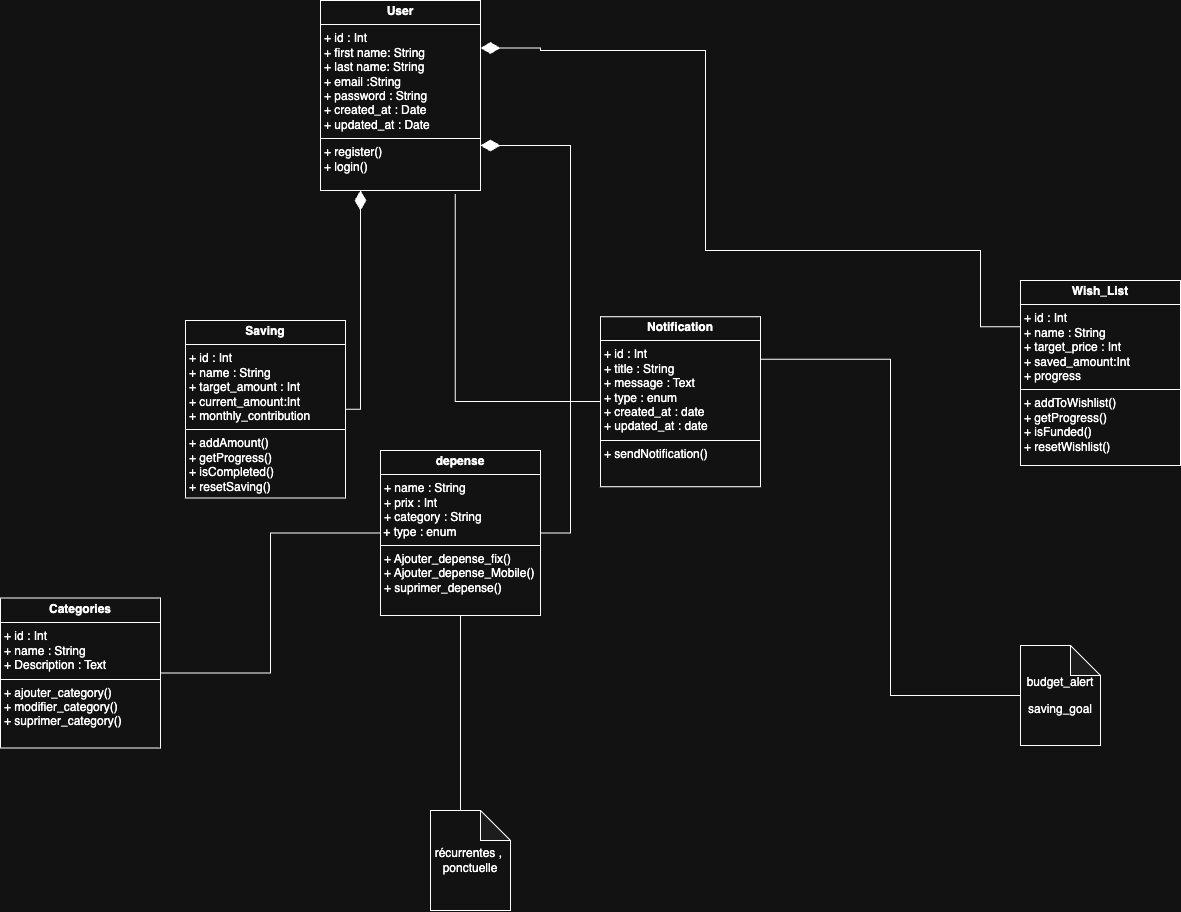

The diagram above was exported from draw.io. Its source (the exported page's mxGraphModel, read from the mxfile embedded in the PNG):
<mxGraphModel dx="1193" dy="1758" grid="1" gridSize="10" guides="1" tooltips="1" connect="1" arrows="1" fold="1" page="1" pageScale="1" pageWidth="850" pageHeight="1100" math="0" shadow="0">
  <root>
    <mxCell id="0" />
    <mxCell id="1" parent="0" />
    <mxCell id="llhy3jQNS8hhnX3kgUS7-1" value="&lt;p style=&quot;margin:0px;margin-top:4px;text-align:center;&quot;&gt;&lt;b&gt;User&lt;/b&gt;&lt;/p&gt;&lt;hr size=&quot;1&quot; style=&quot;border-style:solid;&quot;&gt;&lt;p style=&quot;margin:0px;margin-left:4px;&quot;&gt;+ id : Int&lt;/p&gt;&lt;p style=&quot;margin:0px;margin-left:4px;&quot;&gt;+ first name: String&lt;/p&gt;&lt;p style=&quot;margin:0px;margin-left:4px;&quot;&gt;+ last name: String&lt;/p&gt;&lt;p style=&quot;margin:0px;margin-left:4px;&quot;&gt;+ email :String&lt;/p&gt;&lt;p style=&quot;margin:0px;margin-left:4px;&quot;&gt;+ password : String&lt;/p&gt;&lt;p style=&quot;margin:0px;margin-left:4px;&quot;&gt;&lt;span style=&quot;background-color: transparent; color: light-dark(rgb(0, 0, 0), rgb(255, 255, 255));&quot;&gt;+ created_at : Date&lt;/span&gt;&lt;/p&gt;&lt;p style=&quot;margin:0px;margin-left:4px;&quot;&gt;+ updated_at : Date&lt;/p&gt;&lt;hr size=&quot;1&quot; style=&quot;border-style:solid;&quot;&gt;&lt;p style=&quot;margin:0px;margin-left:4px;&quot;&gt;+ register()&lt;/p&gt;&lt;p style=&quot;margin:0px;margin-left:4px;&quot;&gt;+ login()&lt;/p&gt;&lt;p style=&quot;margin:0px;margin-left:4px;&quot;&gt;&lt;br&gt;&lt;/p&gt;" style="verticalAlign=top;align=left;overflow=fill;html=1;whiteSpace=wrap;" parent="1" vertex="1">
      <mxGeometry x="400" y="-100" width="160" height="190" as="geometry" />
    </mxCell>
    <mxCell id="llhy3jQNS8hhnX3kgUS7-10" style="edgeStyle=orthogonalEdgeStyle;rounded=0;orthogonalLoop=1;jettySize=auto;html=1;entryX=1;entryY=0.5;entryDx=0;entryDy=0;endArrow=none;startFill=1;startArrow=diamondThin;endSize=17;startSize=17;" parent="1" source="llhy3jQNS8hhnX3kgUS7-1" target="llhy3jQNS8hhnX3kgUS7-8" edge="1">
      <mxGeometry relative="1" as="geometry">
        <mxPoint x="680" y="313.75" as="sourcePoint" />
        <mxPoint x="582.5" y="497.49999999999955" as="targetPoint" />
        <Array as="points">
          <mxPoint x="650" y="45" />
          <mxPoint x="650" y="433" />
        </Array>
      </mxGeometry>
    </mxCell>
    <mxCell id="llhy3jQNS8hhnX3kgUS7-18" style="edgeStyle=orthogonalEdgeStyle;rounded=0;orthogonalLoop=1;jettySize=auto;html=1;exitX=0.842;exitY=1.019;exitDx=0;exitDy=0;entryX=0;entryY=0.375;entryDx=0;entryDy=0;exitPerimeter=0;endArrow=none;startFill=0;entryPerimeter=0;" parent="1" source="llhy3jQNS8hhnX3kgUS7-1" target="llhy3jQNS8hhnX3kgUS7-17" edge="1">
      <mxGeometry relative="1" as="geometry">
        <mxPoint x="742.5" y="370" as="sourcePoint" />
        <mxPoint x="890" y="510" as="targetPoint" />
        <Array as="points">
          <mxPoint x="535" y="301" />
          <mxPoint x="680" y="301" />
        </Array>
      </mxGeometry>
    </mxCell>
    <mxCell id="llhy3jQNS8hhnX3kgUS7-9" style="edgeStyle=orthogonalEdgeStyle;rounded=0;orthogonalLoop=1;jettySize=auto;html=1;exitX=1;exitY=0.5;exitDx=0;exitDy=0;entryX=0;entryY=0.5;entryDx=0;entryDy=0;endArrow=none;startFill=0;" parent="1" source="llhy3jQNS8hhnX3kgUS7-6" target="llhy3jQNS8hhnX3kgUS7-8" edge="1">
      <mxGeometry relative="1" as="geometry" />
    </mxCell>
    <mxCell id="llhy3jQNS8hhnX3kgUS7-6" value="&lt;p style=&quot;margin:0px;margin-top:4px;text-align:center;&quot;&gt;&lt;b&gt;Categories&lt;/b&gt;&lt;/p&gt;&lt;hr size=&quot;1&quot; style=&quot;border-style:solid;&quot;&gt;&lt;p style=&quot;margin:0px;margin-left:4px;&quot;&gt;+ id : Int&lt;/p&gt;&lt;p style=&quot;margin:0px;margin-left:4px;&quot;&gt;+ name : String&lt;/p&gt;&lt;p style=&quot;margin:0px;margin-left:4px;&quot;&gt;+ Description : Text&lt;/p&gt;&lt;hr size=&quot;1&quot; style=&quot;border-style:solid;&quot;&gt;&lt;p style=&quot;margin:0px;margin-left:4px;&quot;&gt;+ ajouter_category()&lt;/p&gt;&lt;p style=&quot;margin:0px;margin-left:4px;&quot;&gt;+ modifier_category()&lt;/p&gt;&lt;p style=&quot;margin:0px;margin-left:4px;&quot;&gt;+ suprimer_category()&lt;/p&gt;" style="verticalAlign=top;align=left;overflow=fill;html=1;whiteSpace=wrap;" parent="1" vertex="1">
      <mxGeometry x="80" y="497.5" width="160" height="150" as="geometry" />
    </mxCell>
    <mxCell id="llhy3jQNS8hhnX3kgUS7-8" value="&lt;p style=&quot;margin:0px;margin-top:4px;text-align:center;&quot;&gt;&lt;b&gt;depense&lt;/b&gt;&lt;/p&gt;&lt;hr size=&quot;1&quot; style=&quot;border-style:solid;&quot;&gt;&lt;p style=&quot;margin:0px;margin-left:4px;&quot;&gt;+ name : String&lt;/p&gt;&lt;p style=&quot;margin:0px;margin-left:4px;&quot;&gt;+ prix : Int&lt;/p&gt;&lt;p style=&quot;margin:0px;margin-left:4px;&quot;&gt;+ category : String&lt;/p&gt;&amp;nbsp;+ type : enum&lt;br&gt;&lt;hr size=&quot;1&quot; style=&quot;border-style:solid;&quot;&gt;&lt;p style=&quot;margin: 0px 0px 0px 4px;&quot;&gt;+ Ajouter_depense_fix()&lt;/p&gt;&lt;p style=&quot;margin: 0px 0px 0px 4px;&quot;&gt;+ Ajouter_depense_Mobile()&lt;/p&gt;&lt;p style=&quot;margin: 0px 0px 0px 4px;&quot;&gt;+ suprimer_depense()&lt;/p&gt;" style="verticalAlign=top;align=left;overflow=fill;html=1;whiteSpace=wrap;" parent="1" vertex="1">
      <mxGeometry x="460" y="350" width="160" height="165" as="geometry" />
    </mxCell>
    <mxCell id="llhy3jQNS8hhnX3kgUS7-11" value="récurrentes ,&amp;nbsp;&lt;div&gt;ponctuelle&lt;/div&gt;" style="shape=note;whiteSpace=wrap;html=1;backgroundOutline=1;darkOpacity=0.05;" parent="1" vertex="1">
      <mxGeometry x="510" y="710" width="80" height="100" as="geometry" />
    </mxCell>
    <mxCell id="llhy3jQNS8hhnX3kgUS7-12" style="edgeStyle=orthogonalEdgeStyle;rounded=0;orthogonalLoop=1;jettySize=auto;html=1;exitX=0.5;exitY=1;exitDx=0;exitDy=0;entryX=0.5;entryY=0;entryDx=0;entryDy=0;entryPerimeter=0;endArrow=none;startFill=0;" parent="1" source="llhy3jQNS8hhnX3kgUS7-8" target="llhy3jQNS8hhnX3kgUS7-11" edge="1">
      <mxGeometry relative="1" as="geometry">
        <Array as="points">
          <mxPoint x="540" y="710" />
        </Array>
      </mxGeometry>
    </mxCell>
    <mxCell id="llhy3jQNS8hhnX3kgUS7-14" style="edgeStyle=orthogonalEdgeStyle;rounded=0;orthogonalLoop=1;jettySize=auto;html=1;exitX=1;exitY=0.5;exitDx=0;exitDy=0;entryX=0.25;entryY=1;entryDx=0;entryDy=0;endArrow=diamondThin;startFill=0;startArrow=none;endFill=1;endSize=17;startSize=17;" parent="1" source="llhy3jQNS8hhnX3kgUS7-13" target="llhy3jQNS8hhnX3kgUS7-1" edge="1">
      <mxGeometry relative="1" as="geometry">
        <Array as="points">
          <mxPoint x="440" y="309" />
        </Array>
      </mxGeometry>
    </mxCell>
    <mxCell id="llhy3jQNS8hhnX3kgUS7-13" value="&lt;p style=&quot;margin:0px;margin-top:4px;text-align:center;&quot;&gt;&lt;b&gt;Saving&lt;/b&gt;&lt;/p&gt;&lt;hr size=&quot;1&quot; style=&quot;border-style:solid;&quot;&gt;&lt;p style=&quot;margin:0px;margin-left:4px;&quot;&gt;+ id : Int&lt;/p&gt;&lt;p style=&quot;margin:0px;margin-left:4px;&quot;&gt;+ name : String&lt;/p&gt;&lt;p style=&quot;margin:0px;margin-left:4px;&quot;&gt;+&amp;nbsp;&lt;span style=&quot;background-color: transparent; color: light-dark(rgb(0, 0, 0), rgb(255, 255, 255));&quot;&gt;target_amount&lt;/span&gt;&lt;span style=&quot;background-color: transparent; color: light-dark(rgb(0, 0, 0), rgb(255, 255, 255));&quot;&gt;&amp;nbsp;: Int&lt;/span&gt;&lt;/p&gt;&lt;p style=&quot;margin:0px;margin-left:4px;&quot;&gt;&lt;span style=&quot;background-color: transparent; color: light-dark(rgb(0, 0, 0), rgb(255, 255, 255));&quot;&gt;+ current_amount:Int&lt;/span&gt;&lt;/p&gt;&lt;p style=&quot;margin:0px;margin-left:4px;&quot;&gt;&lt;span style=&quot;background-color: transparent; color: light-dark(rgb(0, 0, 0), rgb(255, 255, 255));&quot;&gt;+&amp;nbsp;&lt;/span&gt;&lt;span style=&quot;background-color: transparent; color: light-dark(rgb(0, 0, 0), rgb(255, 255, 255));&quot;&gt;monthly_contribution&lt;/span&gt;&lt;/p&gt;&lt;hr size=&quot;1&quot; style=&quot;border-style:solid;&quot;&gt;&lt;p style=&quot;margin:0px;margin-left:4px;&quot;&gt;+ addAmount()&lt;/p&gt;&lt;p style=&quot;margin:0px;margin-left:4px;&quot;&gt;+ getProgress()&lt;/p&gt;&lt;p style=&quot;margin:0px;margin-left:4px;&quot;&gt;+&amp;nbsp;isCompleted()&lt;/p&gt;&lt;p style=&quot;margin:0px;margin-left:4px;&quot;&gt;+&amp;nbsp;resetSaving()&lt;/p&gt;" style="verticalAlign=top;align=left;overflow=fill;html=1;whiteSpace=wrap;" parent="1" vertex="1">
      <mxGeometry x="265" y="220" width="160" height="177.5" as="geometry" />
    </mxCell>
    <mxCell id="llhy3jQNS8hhnX3kgUS7-16" style="edgeStyle=orthogonalEdgeStyle;rounded=0;orthogonalLoop=1;jettySize=auto;html=1;exitX=0;exitY=0.25;exitDx=0;exitDy=0;entryX=1;entryY=0.25;entryDx=0;entryDy=0;endArrow=diamondThin;startFill=0;startArrow=none;endFill=1;endSize=17;startSize=17;" parent="1" source="llhy3jQNS8hhnX3kgUS7-15" target="llhy3jQNS8hhnX3kgUS7-1" edge="1">
      <mxGeometry relative="1" as="geometry">
        <mxPoint x="1010" y="139.97" as="sourcePoint" />
        <mxPoint x="810" y="121.22" as="targetPoint" />
        <Array as="points">
          <mxPoint x="1060" y="150" />
          <mxPoint x="785" y="150" />
          <mxPoint x="785" y="-50" />
          <mxPoint x="620" y="-50" />
          <mxPoint x="620" y="-53" />
        </Array>
      </mxGeometry>
    </mxCell>
    <mxCell id="llhy3jQNS8hhnX3kgUS7-15" value="&lt;p style=&quot;margin:0px;margin-top:4px;text-align:center;&quot;&gt;&lt;b&gt;Wish_List&lt;/b&gt;&lt;/p&gt;&lt;hr size=&quot;1&quot; style=&quot;border-style:solid;&quot;&gt;&lt;p style=&quot;margin:0px;margin-left:4px;&quot;&gt;+ id : Int&lt;/p&gt;&lt;p style=&quot;margin:0px;margin-left:4px;&quot;&gt;+ name : String&lt;/p&gt;&lt;p style=&quot;margin:0px;margin-left:4px;&quot;&gt;+&amp;nbsp;&lt;span style=&quot;background-color: transparent; color: light-dark(rgb(0, 0, 0), rgb(255, 255, 255));&quot;&gt;target_price&lt;/span&gt;&lt;span style=&quot;background-color: transparent; color: light-dark(rgb(0, 0, 0), rgb(255, 255, 255));&quot;&gt;&amp;nbsp;: Int&lt;/span&gt;&lt;/p&gt;&lt;p style=&quot;margin:0px;margin-left:4px;&quot;&gt;&lt;span style=&quot;background-color: transparent; color: light-dark(rgb(0, 0, 0), rgb(255, 255, 255));&quot;&gt;+&amp;nbsp;&lt;/span&gt;&lt;span style=&quot;background-color: transparent; color: light-dark(rgb(0, 0, 0), rgb(255, 255, 255));&quot;&gt;saved_amount:Int&lt;/span&gt;&lt;/p&gt;&lt;p style=&quot;margin:0px;margin-left:4px;&quot;&gt;&lt;span style=&quot;background-color: transparent; color: light-dark(rgb(0, 0, 0), rgb(255, 255, 255));&quot;&gt;+ progress&lt;/span&gt;&lt;/p&gt;&lt;hr size=&quot;1&quot; style=&quot;border-style:solid;&quot;&gt;&lt;p style=&quot;margin:0px;margin-left:4px;&quot;&gt;+ addToWishlist()&lt;/p&gt;&lt;p style=&quot;margin:0px;margin-left:4px;&quot;&gt;+ getProgress()&lt;/p&gt;&lt;p style=&quot;margin:0px;margin-left:4px;&quot;&gt;+&amp;nbsp;&lt;span style=&quot;background-color: transparent; color: light-dark(rgb(0, 0, 0), rgb(255, 255, 255));&quot;&gt;isFunded&lt;/span&gt;&lt;span style=&quot;background-color: transparent; color: light-dark(rgb(0, 0, 0), rgb(255, 255, 255));&quot;&gt;()&lt;/span&gt;&lt;/p&gt;&lt;p style=&quot;margin:0px;margin-left:4px;&quot;&gt;&lt;span style=&quot;background-color: transparent; color: light-dark(rgb(0, 0, 0), rgb(255, 255, 255));&quot;&gt;+&amp;nbsp;&lt;/span&gt;&lt;span style=&quot;background-color: transparent;&quot;&gt;resetWishlist()&lt;/span&gt;&lt;/p&gt;" style="verticalAlign=top;align=left;overflow=fill;html=1;whiteSpace=wrap;" parent="1" vertex="1">
      <mxGeometry x="1100" y="180" width="160" height="185" as="geometry" />
    </mxCell>
    <mxCell id="llhy3jQNS8hhnX3kgUS7-17" value="&lt;p style=&quot;margin:0px;margin-top:4px;text-align:center;&quot;&gt;&lt;b&gt;Notification&lt;/b&gt;&lt;/p&gt;&lt;hr size=&quot;1&quot; style=&quot;border-style:solid;&quot;&gt;&lt;p style=&quot;margin:0px;margin-left:4px;&quot;&gt;+ id : Int&lt;/p&gt;&lt;p style=&quot;margin:0px;margin-left:4px;&quot;&gt;+&amp;nbsp;&lt;span style=&quot;background-color: transparent; color: light-dark(rgb(0, 0, 0), rgb(255, 255, 255));&quot;&gt;title&lt;/span&gt;&lt;span style=&quot;background-color: transparent; color: light-dark(rgb(0, 0, 0), rgb(255, 255, 255));&quot;&gt;&amp;nbsp;: String&lt;/span&gt;&lt;/p&gt;&lt;p style=&quot;margin:0px;margin-left:4px;&quot;&gt;+&amp;nbsp;&lt;span style=&quot;background-color: transparent; color: light-dark(rgb(0, 0, 0), rgb(255, 255, 255));&quot;&gt;message&lt;/span&gt;&lt;span style=&quot;background-color: transparent; color: light-dark(rgb(0, 0, 0), rgb(255, 255, 255));&quot;&gt;&amp;nbsp;: Text&lt;/span&gt;&lt;/p&gt;&lt;p style=&quot;margin:0px;margin-left:4px;&quot;&gt;&lt;span style=&quot;background-color: transparent; color: light-dark(rgb(0, 0, 0), rgb(255, 255, 255));&quot;&gt;+&amp;nbsp;&lt;/span&gt;&lt;span style=&quot;background-color: transparent; color: light-dark(rgb(0, 0, 0), rgb(255, 255, 255));&quot;&gt;type : enum&lt;/span&gt;&lt;/p&gt;&lt;p style=&quot;margin:0px;margin-left:4px;&quot;&gt;&lt;span style=&quot;background-color: transparent; color: light-dark(rgb(0, 0, 0), rgb(255, 255, 255));&quot;&gt;+&amp;nbsp;&lt;/span&gt;&lt;span style=&quot;background-color: transparent; color: light-dark(rgb(0, 0, 0), rgb(255, 255, 255));&quot;&gt;created_at : date&lt;/span&gt;&lt;/p&gt;&lt;p style=&quot;margin:0px;margin-left:4px;&quot;&gt;&lt;span style=&quot;background-color: transparent; color: light-dark(rgb(0, 0, 0), rgb(255, 255, 255));&quot;&gt;+&amp;nbsp;&lt;/span&gt;&lt;span style=&quot;background-color: transparent; color: light-dark(rgb(0, 0, 0), rgb(255, 255, 255));&quot;&gt;updated_at : date&lt;/span&gt;&lt;/p&gt;&lt;hr size=&quot;1&quot; style=&quot;border-style:solid;&quot;&gt;&lt;p style=&quot;margin:0px;margin-left:4px;&quot;&gt;+&amp;nbsp;&lt;span style=&quot;background-color: transparent; color: light-dark(rgb(0, 0, 0), rgb(255, 255, 255));&quot;&gt;sendNotification&lt;/span&gt;&lt;span style=&quot;background-color: transparent; color: light-dark(rgb(0, 0, 0), rgb(255, 255, 255));&quot;&gt;()&lt;/span&gt;&lt;/p&gt;&lt;p style=&quot;margin:0px;margin-left:4px;&quot;&gt;&lt;br&gt;&lt;/p&gt;" style="verticalAlign=top;align=left;overflow=fill;html=1;whiteSpace=wrap;" parent="1" vertex="1">
      <mxGeometry x="680" y="216.25" width="160" height="170" as="geometry" />
    </mxCell>
    <mxCell id="llhy3jQNS8hhnX3kgUS7-21" style="edgeStyle=orthogonalEdgeStyle;rounded=0;orthogonalLoop=1;jettySize=auto;html=1;exitX=0;exitY=0.5;exitDx=0;exitDy=0;exitPerimeter=0;entryX=1;entryY=0.25;entryDx=0;entryDy=0;endArrow=none;startFill=0;" parent="1" source="llhy3jQNS8hhnX3kgUS7-19" target="llhy3jQNS8hhnX3kgUS7-17" edge="1">
      <mxGeometry relative="1" as="geometry" />
    </mxCell>
    <mxCell id="llhy3jQNS8hhnX3kgUS7-19" value="&lt;p class=&quot;p1&quot;&gt;budget_alert&lt;/p&gt;&lt;p class=&quot;p1&quot;&gt;saving_goal&lt;/p&gt;" style="shape=note;whiteSpace=wrap;html=1;backgroundOutline=1;darkOpacity=0.05;" parent="1" vertex="1">
      <mxGeometry x="1100" y="545" width="80" height="100" as="geometry" />
    </mxCell>
  </root>
</mxGraphModel>